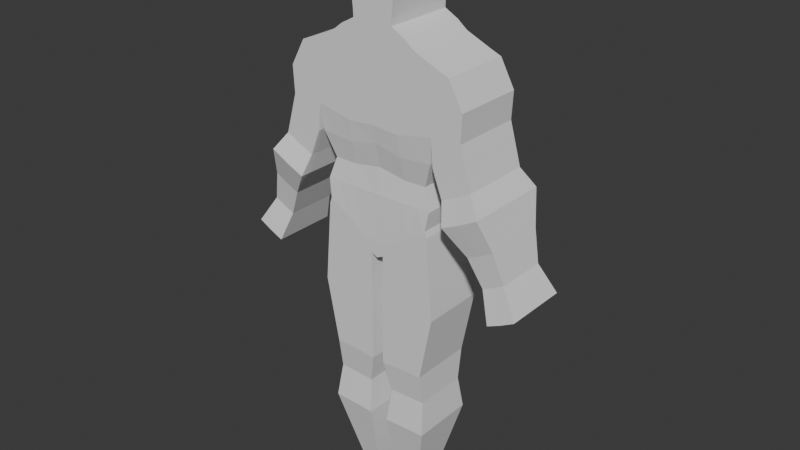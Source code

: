 # Source: Persona16.blend  (saved by Blender 4.3.32; exported with 4.5.12 LTS)
import bpy
from mathutils import Matrix  # noqa: F401  (used for matrix-valued properties, if any)

bpy.ops.wm.read_factory_settings(use_empty=True)
scene = bpy.context.scene
scene.name = 'Scene'

# ---- collections
col_collection = bpy.data.collections.new('Collection'); scene.collection.children.link(col_collection)

# ---- world
world_world = bpy.data.worlds.new('World'); scene.world = world_world
world_world.use_nodes = True; world_world.node_tree.nodes.clear()
_N = world_world.node_tree.nodes; _L = world_world.node_tree.links
n0 = _N.new('ShaderNodeOutputWorld'); n0.name = 'World Output'; n0.location = (300, 300)
n1 = _N.new('ShaderNodeBackground'); n1.name = 'Background'; n1.location = (10, 300)
n1.inputs[0].default_value = (0.05088, 0.05088, 0.05088, 1.0)
_L.new(n1.outputs[0], n0.inputs[0])
n0.is_active_output = True
world_world.color = (0.05088, 0.05088, 0.05088)
world_world.sun_shadow_jitter_overblur = 0.0

# ---- meshes
me_cube_001 = bpy.data.meshes.new('Cube.001')
me_cube_001.from_pydata([(0.1966, -0.2686, 0.9413), (0.209, -0.2473, 0.7801), (0.2194, -0.2084, 0.6072), (0.2185, -0.2326, 0.45), (0.4106, -0.2446, 0.3106), (0.4345, -0.2326, 0.4508), (0.4106, 0.2446, 0.3106), (0.4345, 0.2326, 0.4508), (0.1315, 0.2446, 0.1284), (0.1966, 0.2686, 0.9413), (0.3833, 0.2084, 0.611), (0.3833, -0.2084, 0.611), (0.209, 0.2473, 0.7801), (0.2194, 0.2084, 0.6072), (0.4532, 0.2473, 0.8005), (0.4532, -0.2473, 0.8005), (0.1315, -0.2446, 0.1284), (0.2185, 0.2326, 0.45), (0.4704, 0.2686, 0.9979), (0.4704, -0.2686, 0.9979), (0.0, 0.2446, 0.08703), (0.0, 0.2326, 0.4523), (0.0, -0.2446, 0.08703), (0.0, -0.2326, 0.4523), (0.0, 0.2084, 0.6426), (0.0, -0.2084, 0.6426), (0.0, 0.2473, 0.8246), (0.0, -0.2473, 0.8246), (0.0, 0.2686, 0.9572), (0.0, -0.2686, 0.9572), (0.1988, -0.2686, 1.095), (0.1988, 0.2686, 1.095), (0.4967, 0.2686, 1.14), (0.4967, -0.2686, 1.14), (0.0, 0.2686, 1.088), (0.0, -0.2686, 1.088), (0.1728, -0.2686, 1.394), (0.1728, 0.2686, 1.394), (0.396, 0.2686, 1.424), (0.396, -0.2686, 1.424), (0.0, 0.2686, 1.381), (0.0, -0.2686, 1.381), (0.7098, 0.2686, 1.213), (0.7098, -0.2686, 1.213), (0.6016, 0.2686, 1.411), (0.6016, -0.2686, 1.411), (0.1663, -0.2686, 1.512), (0.1663, 0.2686, 1.512), (0.3308, 0.2686, 1.527), (0.3308, -0.2686, 1.527), (0.0, 0.2686, 1.494), (0.0, -0.2686, 1.494), (0.5134, 0.2686, 1.447), (0.5134, -0.2686, 1.447), (0.1542, -0.2686, 1.642), (0.1542, 0.2686, 1.642), (0.2548, 0.2686, 1.587), (0.2548, -0.2686, 1.587), (0.0, 0.2686, 1.608), (0.0, -0.2686, 1.608), (0.1565, -0.2686, 1.7), (0.1565, 0.2686, 1.7), (0.0, 0.2686, 1.66), (0.0, -0.2686, 1.66), (0.1789, -0.2686, 1.925), (0.1789, 0.2686, 1.925), (0.0, 0.2686, 1.927), (0.0, -0.2686, 1.927), (0.1657, -0.2686, 2.155), (0.1657, 0.2686, 2.155), (0.0, 0.2686, 2.186), (0.0, -0.2686, 2.186), (0.4259, -0.2446, 0.263), (0.4259, 0.2446, 0.263), (0.05119, 0.2446, 0.002565), (0.05119, -0.2446, 0.002565), (0.0, 0.2446, -0.02172), (0.0, -0.2446, -0.02172), (0.4768, -0.2446, -0.3525), (0.4768, 0.2446, -0.3525), (0.04216, 0.2446, -0.4684), (0.04216, -0.2446, -0.4684), (0.3789, -0.2446, -0.8497), (0.3789, 0.2446, -0.8497), (0.04645, 0.2446, -0.8634), (0.04645, -0.2446, -0.8634), (0.3814, -0.2066, -1.087), (0.3814, 0.2066, -1.087), (0.1008, 0.2066, -1.099), (0.1008, -0.2066, -1.099), (0.4068, -0.2444, -1.342), (0.4068, 0.2444, -1.342), (0.07478, 0.2444, -1.356), (0.07478, -0.2444, -1.356), (0.2674, -0.1154, -1.918), (0.2674, 0.1154, -1.918), (0.1106, 0.1154, -1.924), (0.1106, -0.1154, -1.924), (0.4886, 0.2686, 0.793), (0.4886, -0.2686, 0.793), (0.5874, 0.2686, 0.93), (0.5874, -0.2686, 0.93), (0.6987, 0.2686, 1.01), (0.6987, -0.2686, 1.01), (0.5641, 0.2686, 0.5951), (0.5641, -0.2686, 0.5951), (0.6722, 0.2686, 0.6442), (0.6722, -0.2686, 0.6442), (0.785, 0.2686, 0.7039), (0.785, -0.2686, 0.7039), (0.6112, 0.3285, 0.4378), (0.6112, -0.3285, 0.4378), (0.7434, 0.3285, 0.4978), (0.7434, -0.3285, 0.4978), (0.8813, 0.3285, 0.5708), (0.8813, -0.3285, 0.5708), (0.7555, 0.2377, 0.2372), (0.7555, -0.2377, 0.2372), (0.8512, 0.2377, 0.2806), (0.8512, -0.2377, 0.2806), (0.951, 0.2377, 0.3335), (0.951, -0.2377, 0.3335), (0.8533, 0.1956, 0.02484), (0.8533, -0.1956, 0.02484), (0.932, 0.1956, 0.06059), (0.932, -0.1956, 0.06059), (1.014, 0.1956, 0.1041), (1.014, -0.1956, 0.1041), (0.9356, 0.2491, -0.1976), (0.9356, -0.2491, -0.1976), (1.036, 0.2491, -0.1521), (1.036, -0.2491, -0.1521), (1.14, 0.2491, -0.0967), (1.14, -0.2491, -0.0967), (0.3477, 0.2686, 1.117), (0.3477, -0.2686, 1.117), (0.3265, 0.2326, 0.4504), (0.271, -0.2446, 0.2195), (0.3013, 0.2084, 0.6091), (0.3311, 0.2473, 0.7903), (0.3335, -0.2686, 0.9696), (0.3311, -0.2473, 0.7903), (0.3335, 0.2686, 0.9696), (0.3013, -0.2084, 0.6091), (0.3265, -0.2326, 0.4504), (0.271, 0.2446, 0.2195), (0.2844, 0.2686, 1.409), (0.2844, -0.2686, 1.409), (0.2486, 0.2686, 1.519), (0.2486, -0.2686, 1.519), (0.2045, 0.2686, 1.614), (0.2045, -0.2686, 1.614), (0.2793, -0.2446, 0.1698), (0.2793, 0.2446, 0.1698), (0.1947, -0.2446, -0.4234), (0.1947, 0.2446, -0.4234), (0.2349, -0.2446, -0.851), (0.2349, 0.2446, -0.851), (0.2411, -0.2066, -1.093), (0.2411, 0.2066, -1.093), (0.213, -0.2444, -1.349), (0.213, 0.2444, -1.349), (0.1742, -0.1154, -1.919), (0.1742, 0.1154, -1.919)], [], [(9, 28, 34, 31), (145, 136, 7, 6), (6, 7, 5, 4), (19, 18, 98, 99), (6, 4, 72, 73), (135, 33, 39, 147), (11, 10, 14, 15), (5, 7, 10, 11), (35, 30, 36, 41), (144, 5, 11, 143), (141, 15, 19, 140), (20, 21, 17, 8), (143, 11, 15, 141), (16, 22, 77, 75), (23, 3, 2, 25), (27, 1, 0, 29), (15, 14, 18, 19), (25, 2, 1, 27), (12, 26, 28, 9), (29, 0, 30, 35), (13, 24, 26, 12), (139, 12, 9, 142), (140, 19, 33, 135), (138, 13, 12, 139), (17, 21, 24, 13), (136, 17, 13, 138), (16, 3, 23, 22), (137, 144, 3, 16), (142, 9, 31, 134), (45, 44, 52, 53), (41, 36, 46, 51), (33, 19, 99, 101), (31, 34, 40, 37), (134, 31, 37, 146), (43, 42, 44, 45), (44, 38, 48, 52), (39, 33, 43, 45), (32, 38, 44, 42), (148, 47, 55, 150), (47, 50, 58, 55), (48, 49, 53, 52), (147, 39, 49, 149), (39, 45, 53, 49), (37, 40, 50, 47), (146, 37, 47, 148), (150, 55, 54, 151), (55, 58, 62, 61), (51, 46, 54, 59), (49, 48, 56, 57), (149, 49, 57, 151), (63, 60, 64, 67), (54, 55, 61, 60), (59, 54, 60, 63), (67, 64, 68, 71), (60, 61, 65, 64), (61, 62, 66, 65), (69, 70, 71, 68), (64, 65, 69, 68), (65, 66, 70, 69), (152, 75, 81, 154), (76, 74, 75, 77), (20, 8, 74, 76), (145, 6, 73, 153), (137, 16, 75, 152), (154, 81, 85, 156), (75, 74, 80, 81), (153, 73, 79, 155), (73, 72, 78, 79), (156, 85, 89, 158), (81, 80, 84, 85), (155, 79, 83, 157), (79, 78, 82, 83), (159, 87, 91, 161), (85, 84, 88, 89), (157, 83, 87, 159), (83, 82, 86, 87), (160, 93, 97, 162), (87, 86, 90, 91), (158, 89, 93, 160), (89, 88, 92, 93), (163, 95, 94, 162), (93, 92, 96, 97), (161, 91, 95, 163), (91, 90, 94, 95), (99, 98, 104, 105), (98, 100, 106, 104), (18, 32, 100, 98), (32, 42, 102, 100), (42, 43, 103, 102), (43, 33, 101, 103), (106, 108, 114, 112), (107, 105, 111, 113), (103, 101, 107, 109), (102, 103, 109, 108), (101, 99, 105, 107), (100, 102, 108, 106), (115, 113, 119, 121), (111, 110, 116, 117), (104, 106, 112, 110), (105, 104, 110, 111), (109, 107, 113, 115), (108, 109, 115, 114), (118, 120, 126, 124), (119, 117, 123, 125), (114, 115, 121, 120), (113, 111, 117, 119), (112, 114, 120, 118), (110, 112, 118, 116), (126, 127, 133, 132), (127, 125, 131, 133), (116, 118, 124, 122), (117, 116, 122, 123), (121, 119, 125, 127), (120, 121, 127, 126), (129, 128, 130, 131), (131, 130, 132, 133), (125, 123, 129, 131), (124, 126, 132, 130), (122, 124, 130, 128), (123, 122, 128, 129), (92, 161, 163, 96), (96, 163, 162, 97), (86, 158, 160, 90), (90, 160, 162, 94), (84, 157, 159, 88), (88, 159, 161, 92), (80, 155, 157, 84), (82, 156, 158, 86), (74, 153, 155, 80), (78, 154, 156, 82), (4, 137, 152, 72), (8, 145, 153, 74), (72, 152, 154, 78), (46, 149, 151, 54), (56, 150, 151, 57), (38, 146, 148, 48), (36, 147, 149, 46), (48, 148, 150, 56), (32, 134, 146, 38), (18, 142, 134, 32), (4, 5, 144, 137), (7, 136, 138, 10), (10, 138, 139, 14), (0, 140, 135, 30), (14, 139, 142, 18), (2, 143, 141, 1), (1, 141, 140, 0), (3, 144, 143, 2), (30, 135, 147, 36), (8, 17, 136, 145)])
_uv = me_cube_001.uv_layers.new(name='UVMap')
_uv.uv.foreach_set('vector', [0.625, 0.4421, 0.625, 0.3739, 0.625, 0.3739, 0.625, 0.4421, 0.375, 0.4711, 0.625, 0.4711, 0.625, 0.5, 0.375, 0.5, 0.375, 0.5, 0.625, 0.5, 0.625, 0.75, 0.375, 0.75, 0.625, 0.75, 0.625, 0.5, 0.625, 0.5, 0.625, 0.75, 0.375, 0.5, 0.375, 0.75, 0.375, 0.75, 0.375, 0.5, 0.625, 0.7789, 0.625, 0.75, 0.625, 0.75, 0.625, 0.7789, 0.625, 0.75, 0.625, 0.5, 0.625, 0.5, 0.625, 0.75, 0.625, 0.75, 0.625, 0.5, 0.625, 0.5, 0.625, 0.75, 0.625, 0.8761, 0.625, 0.8079, 0.625, 0.8079, 0.625, 0.8761, 0.625, 0.7789, 0.625, 0.75, 0.625, 0.75, 0.625, 0.7789, 0.625, 0.7789, 0.625, 0.75, 0.625, 0.75, 0.625, 0.7789, 0.375, 0.3739, 0.625, 0.3739, 0.625, 0.4421, 0.375, 0.4421, 0.625, 0.7789, 0.625, 0.75, 0.625, 0.75, 0.625, 0.7789, 0.375, 0.8079, 0.375, 0.8761, 0.375, 0.8761, 0.375, 0.8079, 0.625, 0.8761, 0.625, 0.8079, 0.625, 0.8079, 0.625, 0.8761, 0.625, 0.8761, 0.625, 0.8079, 0.625, 0.8079, 0.625, 0.8761, 0.625, 0.75, 0.625, 0.5, 0.625, 0.5, 0.625, 0.75, 0.625, 0.8761, 0.625, 0.8079, 0.625, 0.8079, 0.625, 0.8761, 0.625, 0.4421, 0.625, 0.3739, 0.625, 0.3739, 0.625, 0.4421, 0.625, 0.8761, 0.625, 0.8079, 0.625, 0.8079, 0.625, 0.8761, 0.625, 0.4421, 0.625, 0.3739, 0.625, 0.3739, 0.625, 0.4421, 0.625, 0.4711, 0.625, 0.4421, 0.625, 0.4421, 0.625, 0.4711, 0.625, 0.7789, 0.625, 0.75, 0.625, 0.75, 0.625, 0.7789, 0.625, 0.4711, 0.625, 0.4421, 0.625, 0.4421, 0.625, 0.4711, 0.625, 0.4421, 0.625, 0.3739, 0.625, 0.3739, 0.625, 0.4421, 0.625, 0.4711, 0.625, 0.4421, 0.625, 0.4421, 0.625, 0.4711, 0.375, 0.8079, 0.625, 0.8079, 0.625, 0.8761, 0.375, 0.8761, 0.375, 0.7789, 0.625, 0.7789, 0.625, 0.8079, 0.375, 0.8079, 0.625, 0.4711, 0.625, 0.4421, 0.625, 0.4421, 0.625, 0.4711, 0.625, 0.75, 0.625, 0.5, 0.625, 0.5, 0.625, 0.75, 0.625, 0.8761, 0.625, 0.8079, 0.625, 0.8079, 0.625, 0.8761, 0.625, 0.75, 0.625, 0.75, 0.625, 0.75, 0.625, 0.75, 0.625, 0.4421, 0.625, 0.3739, 0.625, 0.3739, 0.625, 0.4421, 0.625, 0.4711, 0.625, 0.4421, 0.625, 0.4421, 0.625, 0.4711, 0.625, 0.75, 0.625, 0.5, 0.625, 0.5, 0.625, 0.75, 0.625, 0.5, 0.625, 0.5, 0.625, 0.5, 0.625, 0.5, 0.625, 0.75, 0.625, 0.75, 0.625, 0.75, 0.625, 0.75, 0.625, 0.5, 0.625, 0.5, 0.625, 0.5, 0.625, 0.5, 0.625, 0.4711, 0.625, 0.4421, 0.625, 0.4421, 0.625, 0.4711, 0.625, 0.4421, 0.625, 0.3739, 0.625, 0.3739, 0.625, 0.4421, 0.625, 0.5, 0.625, 0.75, 0.625, 0.75, 0.625, 0.5, 0.625, 0.7789, 0.625, 0.75, 0.625, 0.75, 0.625, 0.7789, 0.625, 0.75, 0.625, 0.75, 0.625, 0.75, 0.625, 0.75, 0.625, 0.4421, 0.625, 0.3739, 0.625, 0.3739, 0.625, 0.4421, 0.625, 0.4711, 0.625, 0.4421, 0.625, 0.4421, 0.625, 0.4711, 0.6539, 0.5, 0.6829, 0.5, 0.6829, 0.75, 0.6539, 0.75, 0.625, 0.4421, 0.625, 0.3739, 0.625, 0.3739, 0.625, 0.4421, 0.625, 0.8761, 0.625, 0.8079, 0.625, 0.8079, 0.625, 0.8761, 0.625, 0.75, 0.625, 0.5, 0.625, 0.5, 0.625, 0.75, 0.625, 0.7789, 0.625, 0.75, 0.625, 0.75, 0.625, 0.7789, 0.625, 0.8761, 0.625, 0.8079, 0.625, 0.8079, 0.625, 0.8761, 0.6829, 0.75, 0.6829, 0.5, 0.6829, 0.5, 0.6829, 0.75, 0.625, 0.8761, 0.625, 0.8079, 0.625, 0.8079, 0.625, 0.8761, 0.625, 0.8761, 0.625, 0.8079, 0.625, 0.8079, 0.625, 0.8761, 0.6829, 0.75, 0.6829, 0.5, 0.6829, 0.5, 0.6829, 0.75, 0.625, 0.4421, 0.625, 0.3739, 0.625, 0.3739, 0.625, 0.4421, 0.6829, 0.5, 0.7511, 0.5, 0.7511, 0.75, 0.6829, 0.75, 0.6829, 0.75, 0.6829, 0.5, 0.6829, 0.5, 0.6829, 0.75, 0.625, 0.4421, 0.625, 0.3739, 0.625, 0.3739, 0.625, 0.4421, 0.375, 0.7789, 0.375, 0.8079, 0.375, 0.8079, 0.375, 0.7789, 0.375, 0.3739, 0.375, 0.4421, 0.375, 0.8079, 0.375, 0.8761, 0.375, 0.3739, 0.375, 0.4421, 0.375, 0.4421, 0.375, 0.3739, 0.375, 0.4711, 0.375, 0.5, 0.375, 0.5, 0.375, 0.4711, 0.375, 0.7789, 0.375, 0.8079, 0.375, 0.8079, 0.375, 0.7789, 0.375, 0.7789, 0.375, 0.8079, 0.375, 0.8079, 0.375, 0.7789, 0.375, 0.8079, 0.375, 0.4421, 0.375, 0.4421, 0.375, 0.8079, 0.375, 0.4711, 0.375, 0.5, 0.375, 0.5, 0.375, 0.4711, 0.375, 0.5, 0.375, 0.75, 0.375, 0.75, 0.375, 0.5, 0.375, 0.7789, 0.375, 0.8079, 0.375, 0.8079, 0.375, 0.7789, 0.375, 0.8079, 0.375, 0.4421, 0.375, 0.4421, 0.375, 0.8079, 0.375, 0.4711, 0.375, 0.5, 0.375, 0.5, 0.375, 0.4711, 0.375, 0.5, 0.375, 0.75, 0.375, 0.75, 0.375, 0.5, 0.375, 0.4711, 0.375, 0.5, 0.375, 0.5, 0.375, 0.4711, 0.375, 0.8079, 0.375, 0.4421, 0.375, 0.4421, 0.375, 0.8079, 0.375, 0.4711, 0.375, 0.5, 0.375, 0.5, 0.375, 0.4711, 0.375, 0.5, 0.375, 0.75, 0.375, 0.75, 0.375, 0.5, 0.375, 0.7789, 0.375, 0.8079, 0.375, 0.8079, 0.375, 0.7789, 0.375, 0.5, 0.375, 0.75, 0.375, 0.75, 0.375, 0.5, 0.375, 0.7789, 0.375, 0.8079, 0.375, 0.8079, 0.375, 0.7789, 0.375, 0.8079, 0.375, 0.4421, 0.375, 0.4421, 0.375, 0.8079, 0.375, 0.4711, 0.375, 0.5, 0.375, 0.75, 0.375, 0.7789, 0.375, 0.8079, 0.375, 0.4421, 0.375, 0.4421, 0.375, 0.8079, 0.375, 0.4711, 0.375, 0.5, 0.375, 0.5, 0.375, 0.4711, 0.375, 0.5, 0.375, 0.75, 0.375, 0.75, 0.375, 0.5, 0.625, 0.75, 0.625, 0.5, 0.625, 0.5, 0.625, 0.75, 0.625, 0.5, 0.625, 0.5, 0.625, 0.5, 0.625, 0.5, 0.625, 0.5, 0.625, 0.5, 0.625, 0.5, 0.625, 0.5, 0.625, 0.5, 0.625, 0.5, 0.625, 0.5, 0.625, 0.5, 0.625, 0.5, 0.625, 0.75, 0.625, 0.75, 0.625, 0.5, 0.625, 0.75, 0.625, 0.75, 0.625, 0.75, 0.625, 0.75, 0.625, 0.5, 0.625, 0.5, 0.625, 0.5, 0.625, 0.5, 0.625, 0.75, 0.625, 0.75, 0.625, 0.75, 0.625, 0.75, 0.625, 0.75, 0.625, 0.75, 0.625, 0.75, 0.625, 0.75, 0.625, 0.5, 0.625, 0.75, 0.625, 0.75, 0.625, 0.5, 0.625, 0.75, 0.625, 0.75, 0.625, 0.75, 0.625, 0.75, 0.625, 0.5, 0.625, 0.5, 0.625, 0.5, 0.625, 0.5, 0.625, 0.75, 0.625, 0.75, 0.625, 0.75, 0.625, 0.75, 0.625, 0.75, 0.625, 0.5, 0.625, 0.5, 0.625, 0.75, 0.625, 0.5, 0.625, 0.5, 0.625, 0.5, 0.625, 0.5, 0.625, 0.75, 0.625, 0.5, 0.625, 0.5, 0.625, 0.75, 0.625, 0.75, 0.625, 0.75, 0.625, 0.75, 0.625, 0.75, 0.625, 0.5, 0.625, 0.75, 0.625, 0.75, 0.625, 0.5, 0.625, 0.5, 0.625, 0.5, 0.625, 0.5, 0.625, 0.5, 0.625, 0.75, 0.625, 0.75, 0.625, 0.75, 0.625, 0.75, 0.625, 0.5, 0.625, 0.75, 0.625, 0.75, 0.625, 0.5, 0.625, 0.75, 0.625, 0.75, 0.625, 0.75, 0.625, 0.75, 0.625, 0.5, 0.625, 0.5, 0.625, 0.5, 0.625, 0.5, 0.625, 0.5, 0.625, 0.5, 0.625, 0.5, 0.625, 0.5, 0.625, 0.5, 0.625, 0.75, 0.625, 0.75, 0.625, 0.5, 0.625, 0.75, 0.625, 0.75, 0.625, 0.75, 0.625, 0.75, 0.625, 0.5, 0.625, 0.5, 0.625, 0.5, 0.625, 0.5, 0.625, 0.75, 0.625, 0.5, 0.625, 0.5, 0.625, 0.75, 0.625, 0.75, 0.625, 0.75, 0.625, 0.75, 0.625, 0.75, 0.625, 0.5, 0.625, 0.75, 0.625, 0.75, 0.625, 0.5, 0.625, 0.75, 0.625, 0.5, 0.625, 0.5, 0.625, 0.75, 0.625, 0.75, 0.625, 0.5, 0.625, 0.5, 0.625, 0.75, 0.625, 0.75, 0.625, 0.75, 0.625, 0.75, 0.625, 0.75, 0.625, 0.5, 0.625, 0.5, 0.625, 0.5, 0.625, 0.5, 0.625, 0.5, 0.625, 0.5, 0.625, 0.5, 0.625, 0.5, 0.625, 0.75, 0.625, 0.5, 0.625, 0.5, 0.625, 0.75, 0.375, 0.4421, 0.375, 0.4711, 0.375, 0.4711, 0.375, 0.4421, 0.375, 0.4421, 0.375, 0.4711, 0.375, 0.7789, 0.375, 0.8079, 0.375, 0.75, 0.375, 0.7789, 0.375, 0.7789, 0.375, 0.75, 0.375, 0.75, 0.375, 0.7789, 0.375, 0.7789, 0.375, 0.75, 0.375, 0.4421, 0.375, 0.4711, 0.375, 0.4711, 0.375, 0.4421, 0.375, 0.4421, 0.375, 0.4711, 0.375, 0.4711, 0.375, 0.4421, 0.375, 0.4421, 0.375, 0.4711, 0.375, 0.4711, 0.375, 0.4421, 0.375, 0.75, 0.375, 0.7789, 0.375, 0.7789, 0.375, 0.75, 0.375, 0.4421, 0.375, 0.4711, 0.375, 0.4711, 0.375, 0.4421, 0.375, 0.75, 0.375, 0.7789, 0.375, 0.7789, 0.375, 0.75, 0.375, 0.75, 0.375, 0.7789, 0.375, 0.7789, 0.375, 0.75, 0.375, 0.4421, 0.375, 0.4711, 0.375, 0.4711, 0.375, 0.4421, 0.375, 0.75, 0.375, 0.7789, 0.375, 0.7789, 0.375, 0.75, 0.625, 0.8079, 0.625, 0.7789, 0.625, 0.7789, 0.625, 0.8079, 0.625, 0.5, 0.6539, 0.5, 0.6539, 0.75, 0.625, 0.75, 0.625, 0.5, 0.625, 0.4711, 0.625, 0.4711, 0.625, 0.5, 0.625, 0.8079, 0.625, 0.7789, 0.625, 0.7789, 0.625, 0.8079, 0.625, 0.5, 0.625, 0.4711, 0.625, 0.4711, 0.625, 0.5, 0.625, 0.5, 0.625, 0.4711, 0.625, 0.4711, 0.625, 0.5, 0.625, 0.5, 0.625, 0.4711, 0.625, 0.4711, 0.625, 0.5, 0.375, 0.75, 0.625, 0.75, 0.625, 0.7789, 0.375, 0.7789, 0.625, 0.5, 0.625, 0.4711, 0.625, 0.4711, 0.625, 0.5, 0.625, 0.5, 0.625, 0.4711, 0.625, 0.4711, 0.625, 0.5, 0.625, 0.8079, 0.625, 0.7789, 0.625, 0.7789, 0.625, 0.8079, 0.625, 0.5, 0.625, 0.4711, 0.625, 0.4711, 0.625, 0.5, 0.625, 0.8079, 0.625, 0.7789, 0.625, 0.7789, 0.625, 0.8079, 0.625, 0.8079, 0.625, 0.7789, 0.625, 0.7789, 0.625, 0.8079, 0.625, 0.8079, 0.625, 0.7789, 0.625, 0.7789, 0.625, 0.8079, 0.625, 0.8079, 0.625, 0.7789, 0.625, 0.7789, 0.625, 0.8079, 0.375, 0.4421, 0.625, 0.4421, 0.625, 0.4711, 0.375, 0.4711])
me_cube_001.update()

# ---- objects
ob_empty = bpy.data.objects.new('Empty', None)
ob_cube = bpy.data.objects.new('Cube', me_cube_001)

# ---- transforms, parenting, visibility, modifiers, constraints
ob_empty.location = (0.0, 0.0, 0.0)
ob_empty.rotation_euler = (1.571, -0.0, -0.0)
ob_empty.empty_display_type = 'IMAGE'
ob_empty.empty_display_size = 5.0
ob_cube.location = (0.0, 0.0, 0.0)
ob_cube.show_wire = True
_m = ob_cube.modifiers.new('Mirror', 'MIRROR')
_m.use_clip = True

# ---- collection membership
col_collection.objects.link(ob_empty)
col_collection.objects.link(ob_cube)

# ---- scene / render settings (as saved in the file)
scene.frame_start = 1; scene.frame_end = 250; scene.frame_set(1)
scene.render.engine = 'BLENDER_EEVEE_NEXT'
bpy.context.view_layer.update()

# ---- added for rendering (the .blend has no active camera and no usable light): camera, sun
cam_auto = bpy.data.cameras.new('AutoCamera')
cam_auto.lens = 50.0
cam_auto.sensor_width = 36.0
cam_auto.clip_end = 1000.0
ob_auto_camera = bpy.data.objects.new('AutoCamera', cam_auto)
scene.collection.objects.link(ob_auto_camera)
ob_auto_camera.location = (4.39165, -5.26998, 3.64445)
ob_auto_camera.rotation_euler = (1.09748, -7.21219e-08, 0.694738)
scene.camera = ob_auto_camera
light_auto_sun = bpy.data.lights.new('AutoSun', 'SUN')
light_auto_sun.energy = 3.0
light_auto_sun.angle = 0.0523599
ob_auto_sun = bpy.data.objects.new('AutoSun', light_auto_sun)
scene.collection.objects.link(ob_auto_sun)
ob_auto_sun.rotation_euler = (0.872665, 0.174533, 0.523599)
bpy.context.view_layer.update()
